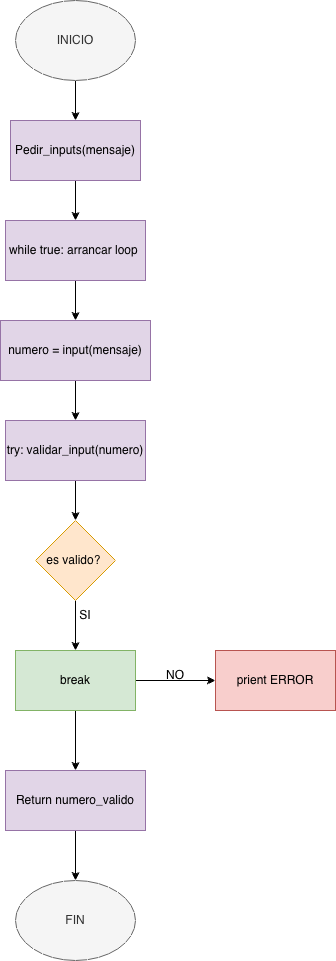

The diagram above was exported from draw.io. Its source (the exported page's mxGraphModel, read from the mxfile embedded in the PNG):
<mxGraphModel dx="934" dy="678" grid="1" gridSize="10" guides="1" tooltips="1" connect="1" arrows="1" fold="1" page="1" pageScale="1" pageWidth="827" pageHeight="1169" math="0" shadow="0">
  <root>
    <mxCell id="0" />
    <mxCell id="1" parent="0" />
    <mxCell id="6R4-BS-U2uk9rvHtwYQm-3" edge="1" parent="1" source="6R4-BS-U2uk9rvHtwYQm-1" style="edgeStyle=orthogonalEdgeStyle;rounded=0;orthogonalLoop=1;jettySize=auto;html=1;" target="6R4-BS-U2uk9rvHtwYQm-2" value="">
      <mxGeometry relative="1" as="geometry" />
    </mxCell>
    <mxCell id="6R4-BS-U2uk9rvHtwYQm-1" parent="1" style="ellipse;whiteSpace=wrap;html=1;fillColor=#f5f5f5;fontColor=#333333;strokeColor=#666666;" value="INICIO" vertex="1">
      <mxGeometry height="80" width="120" x="350" y="10" as="geometry" />
    </mxCell>
    <mxCell id="6R4-BS-U2uk9rvHtwYQm-5" edge="1" parent="1" source="6R4-BS-U2uk9rvHtwYQm-2" style="edgeStyle=orthogonalEdgeStyle;rounded=0;orthogonalLoop=1;jettySize=auto;html=1;" target="6R4-BS-U2uk9rvHtwYQm-4" value="">
      <mxGeometry relative="1" as="geometry" />
    </mxCell>
    <mxCell id="6R4-BS-U2uk9rvHtwYQm-2" parent="1" style="whiteSpace=wrap;html=1;fillColor=#e1d5e7;strokeColor=#9673a6;" value="Pedir_inputs(mensaje)" vertex="1">
      <mxGeometry height="60" width="130" x="345" y="130" as="geometry" />
    </mxCell>
    <mxCell id="6R4-BS-U2uk9rvHtwYQm-7" edge="1" parent="1" source="6R4-BS-U2uk9rvHtwYQm-4" style="edgeStyle=orthogonalEdgeStyle;rounded=0;orthogonalLoop=1;jettySize=auto;html=1;" target="6R4-BS-U2uk9rvHtwYQm-6" value="">
      <mxGeometry relative="1" as="geometry" />
    </mxCell>
    <mxCell id="6R4-BS-U2uk9rvHtwYQm-4" parent="1" style="whiteSpace=wrap;html=1;fillColor=#e1d5e7;strokeColor=#9673a6;" value="while true: arrancar loop&amp;nbsp;" vertex="1">
      <mxGeometry height="60" width="140" x="340" y="230" as="geometry" />
    </mxCell>
    <mxCell id="6R4-BS-U2uk9rvHtwYQm-9" edge="1" parent="1" source="6R4-BS-U2uk9rvHtwYQm-6" style="edgeStyle=orthogonalEdgeStyle;rounded=0;orthogonalLoop=1;jettySize=auto;html=1;" target="6R4-BS-U2uk9rvHtwYQm-8" value="">
      <mxGeometry relative="1" as="geometry" />
    </mxCell>
    <mxCell id="6R4-BS-U2uk9rvHtwYQm-6" parent="1" style="whiteSpace=wrap;html=1;fillColor=#e1d5e7;strokeColor=#9673a6;" value="numero = input(mensaje)" vertex="1">
      <mxGeometry height="60" width="150" x="335" y="330" as="geometry" />
    </mxCell>
    <mxCell id="6R4-BS-U2uk9rvHtwYQm-11" edge="1" parent="1" source="6R4-BS-U2uk9rvHtwYQm-8" style="edgeStyle=orthogonalEdgeStyle;rounded=0;orthogonalLoop=1;jettySize=auto;html=1;" target="6R4-BS-U2uk9rvHtwYQm-10" value="">
      <mxGeometry relative="1" as="geometry" />
    </mxCell>
    <mxCell id="6R4-BS-U2uk9rvHtwYQm-8" parent="1" style="whiteSpace=wrap;html=1;fillColor=#e1d5e7;strokeColor=#9673a6;" value="try: validar_input(numero)" vertex="1">
      <mxGeometry height="60" width="140" x="340" y="430" as="geometry" />
    </mxCell>
    <mxCell id="6R4-BS-U2uk9rvHtwYQm-13" edge="1" parent="1" source="6R4-BS-U2uk9rvHtwYQm-10" style="edgeStyle=orthogonalEdgeStyle;rounded=0;orthogonalLoop=1;jettySize=auto;html=1;" target="6R4-BS-U2uk9rvHtwYQm-12" value="">
      <mxGeometry relative="1" as="geometry" />
    </mxCell>
    <mxCell id="6R4-BS-U2uk9rvHtwYQm-10" parent="1" style="rhombus;whiteSpace=wrap;html=1;fillColor=#ffe6cc;strokeColor=#d79b00;" value="es valido?&amp;nbsp;" vertex="1">
      <mxGeometry height="80" width="80" x="370" y="530" as="geometry" />
    </mxCell>
    <mxCell id="6R4-BS-U2uk9rvHtwYQm-16" edge="1" parent="1" source="6R4-BS-U2uk9rvHtwYQm-12" style="edgeStyle=orthogonalEdgeStyle;rounded=0;orthogonalLoop=1;jettySize=auto;html=1;" target="6R4-BS-U2uk9rvHtwYQm-15" value="">
      <mxGeometry relative="1" as="geometry" />
    </mxCell>
    <mxCell id="6R4-BS-U2uk9rvHtwYQm-19" edge="1" parent="1" source="6R4-BS-U2uk9rvHtwYQm-12" style="edgeStyle=orthogonalEdgeStyle;rounded=0;orthogonalLoop=1;jettySize=auto;html=1;" target="6R4-BS-U2uk9rvHtwYQm-18" value="">
      <mxGeometry relative="1" as="geometry" />
    </mxCell>
    <mxCell id="6R4-BS-U2uk9rvHtwYQm-12" parent="1" style="whiteSpace=wrap;html=1;fillColor=#d5e8d4;strokeColor=#82b366;" value="break" vertex="1">
      <mxGeometry height="60" width="120" x="350" y="660" as="geometry" />
    </mxCell>
    <mxCell id="6R4-BS-U2uk9rvHtwYQm-14" parent="1" style="text;html=1;whiteSpace=wrap;strokeColor=none;fillColor=none;align=center;verticalAlign=middle;rounded=0;" value="SI" vertex="1">
      <mxGeometry height="30" width="60" x="390" y="610" as="geometry" />
    </mxCell>
    <mxCell id="6R4-BS-U2uk9rvHtwYQm-15" parent="1" style="whiteSpace=wrap;html=1;fillColor=#f8cecc;strokeColor=#b85450;" value="prient ERROR" vertex="1">
      <mxGeometry height="60" width="120" x="550" y="660" as="geometry" />
    </mxCell>
    <mxCell id="6R4-BS-U2uk9rvHtwYQm-17" parent="1" style="text;html=1;whiteSpace=wrap;strokeColor=none;fillColor=none;align=center;verticalAlign=middle;rounded=0;" value="NO" vertex="1">
      <mxGeometry height="30" width="60" x="480" y="670" as="geometry" />
    </mxCell>
    <mxCell id="6R4-BS-U2uk9rvHtwYQm-21" edge="1" parent="1" source="6R4-BS-U2uk9rvHtwYQm-18" style="edgeStyle=orthogonalEdgeStyle;rounded=0;orthogonalLoop=1;jettySize=auto;html=1;" target="6R4-BS-U2uk9rvHtwYQm-20" value="">
      <mxGeometry relative="1" as="geometry" />
    </mxCell>
    <mxCell id="6R4-BS-U2uk9rvHtwYQm-18" parent="1" style="whiteSpace=wrap;html=1;fillColor=#e1d5e7;strokeColor=#9673a6;" value="Return numero_valido" vertex="1">
      <mxGeometry height="60" width="140" x="340" y="780" as="geometry" />
    </mxCell>
    <mxCell id="6R4-BS-U2uk9rvHtwYQm-20" parent="1" style="ellipse;whiteSpace=wrap;html=1;fillColor=#f5f5f5;fontColor=#333333;strokeColor=#666666;" value="FIN" vertex="1">
      <mxGeometry height="80" width="120" x="350" y="890" as="geometry" />
    </mxCell>
  </root>
</mxGraphModel>